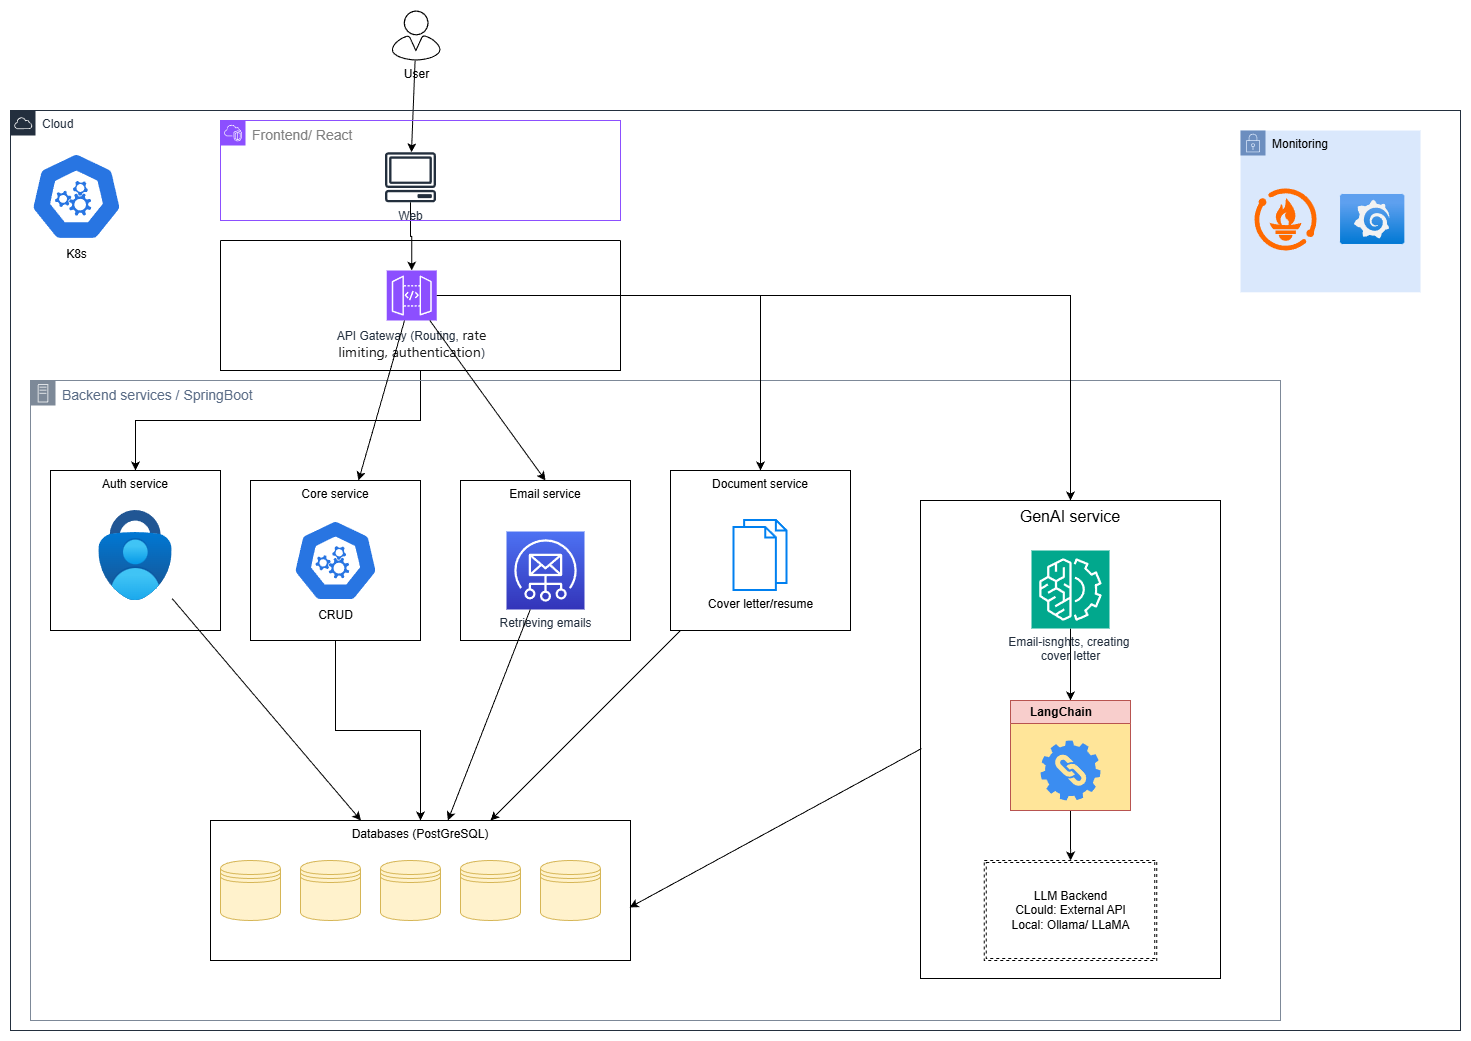

The diagram above was exported from draw.io. Its source (the exported page's mxGraphModel, read from the mxfile embedded in the PNG):
<mxGraphModel dx="2054" dy="1201" grid="1" gridSize="10" guides="1" tooltips="1" connect="1" arrows="1" fold="1" page="1" pageScale="1" pageWidth="850" pageHeight="1100" math="0" shadow="0">
  <root>
    <mxCell id="0" />
    <mxCell id="1" parent="0" />
    <mxCell id="GQNqeuj2CltMwA5YXtKs-19" edge="1" parent="1" source="GQNqeuj2CltMwA5YXtKs-6" style="rounded=0;orthogonalLoop=1;jettySize=auto;html=1;" target="GQNqeuj2CltMwA5YXtKs-18">
      <mxGeometry relative="1" as="geometry" />
    </mxCell>
    <mxCell id="GQNqeuj2CltMwA5YXtKs-6" parent="1" style="sketch=0;verticalLabelPosition=bottom;sketch=0;aspect=fixed;html=1;verticalAlign=top;strokeColor=none;fillColor=#000000;align=center;outlineConnect=0;pointerEvents=1;shape=mxgraph.citrix2.user;" value="User" vertex="1">
      <mxGeometry height="50" width="48.84" x="541.16" y="30" as="geometry" />
    </mxCell>
    <mxCell id="GQNqeuj2CltMwA5YXtKs-15" parent="1" style="points=[[0,0],[0.25,0],[0.5,0],[0.75,0],[1,0],[1,0.25],[1,0.5],[1,0.75],[1,1],[0.75,1],[0.5,1],[0.25,1],[0,1],[0,0.75],[0,0.5],[0,0.25]];outlineConnect=0;gradientColor=none;html=1;whiteSpace=wrap;fontSize=12;fontStyle=0;container=1;pointerEvents=0;collapsible=0;recursiveResize=0;shape=mxgraph.aws4.group;grIcon=mxgraph.aws4.group_aws_cloud;strokeColor=#232F3E;fillColor=none;verticalAlign=top;align=left;spacingLeft=30;fontColor=#232F3E;dashed=0;" value="Cloud" vertex="1">
      <mxGeometry height="920" width="1450" x="160" y="130" as="geometry" />
    </mxCell>
    <mxCell id="GQNqeuj2CltMwA5YXtKs-22" edge="1" parent="GQNqeuj2CltMwA5YXtKs-15" source="GQNqeuj2CltMwA5YXtKs-18" style="edgeStyle=orthogonalEdgeStyle;rounded=0;orthogonalLoop=1;jettySize=auto;html=1;" target="GQNqeuj2CltMwA5YXtKs-21">
      <mxGeometry relative="1" as="geometry" />
    </mxCell>
    <mxCell id="GQNqeuj2CltMwA5YXtKs-28" edge="1" parent="GQNqeuj2CltMwA5YXtKs-15" source="GQNqeuj2CltMwA5YXtKs-24" style="edgeStyle=orthogonalEdgeStyle;rounded=0;orthogonalLoop=1;jettySize=auto;html=1;entryX=0.5;entryY=0;entryDx=0;entryDy=0;" target="GQNqeuj2CltMwA5YXtKs-26">
      <mxGeometry relative="1" as="geometry" />
    </mxCell>
    <mxCell id="GQNqeuj2CltMwA5YXtKs-24" parent="GQNqeuj2CltMwA5YXtKs-15" style="swimlane;startSize=0;" value="" vertex="1">
      <mxGeometry height="130" width="400" x="210" y="130" as="geometry" />
    </mxCell>
    <mxCell id="GQNqeuj2CltMwA5YXtKs-21" parent="GQNqeuj2CltMwA5YXtKs-24" style="sketch=0;points=[[0,0,0],[0.25,0,0],[0.5,0,0],[0.75,0,0],[1,0,0],[0,1,0],[0.25,1,0],[0.5,1,0],[0.75,1,0],[1,1,0],[0,0.25,0],[0,0.5,0],[0,0.75,0],[1,0.25,0],[1,0.5,0],[1,0.75,0]];outlineConnect=0;fontColor=#232F3E;fillColor=#8C4FFF;strokeColor=#ffffff;dashed=0;verticalLabelPosition=bottom;verticalAlign=top;align=center;html=1;fontSize=12;fontStyle=0;aspect=fixed;shape=mxgraph.aws4.resourceIcon;resIcon=mxgraph.aws4.api_gateway;" value="API Gateway (Routing,&amp;nbsp;&lt;span style=&quot;color: rgba(0, 0, 0, 0.9); font-family: -apple-system, system-ui, BlinkMacSystemFont, &amp;quot;Segoe UI&amp;quot;, Roboto, &amp;quot;Helvetica Neue&amp;quot;, &amp;quot;Fira Sans&amp;quot;, Ubuntu, Oxygen, &amp;quot;Oxygen Sans&amp;quot;, Cantarell, &amp;quot;Droid Sans&amp;quot;, &amp;quot;Apple Color Emoji&amp;quot;, &amp;quot;Segoe UI Emoji&amp;quot;, &amp;quot;Segoe UI Emoji&amp;quot;, &amp;quot;Segoe UI Symbol&amp;quot;, &amp;quot;Lucida Grande&amp;quot;, Helvetica, Arial, sans-serif; font-size: 14px; text-align: start; text-wrap-mode: wrap; background-color: rgb(255, 255, 255);&quot;&gt;rate limiting, authentication&lt;/span&gt;)" vertex="1">
      <mxGeometry height="50" width="50" x="166.23999999999998" y="30" as="geometry" />
    </mxCell>
    <mxCell id="GQNqeuj2CltMwA5YXtKs-30" connectable="0" parent="GQNqeuj2CltMwA5YXtKs-15" style="group" value="" vertex="1">
      <mxGeometry height="160" width="170" x="39.99999999999999" y="360" as="geometry" />
    </mxCell>
    <mxCell id="GQNqeuj2CltMwA5YXtKs-26" parent="GQNqeuj2CltMwA5YXtKs-30" style="fillColor=none;strokeColor=light-dark(#000000, #ff8575);verticalAlign=top;fontStyle=0;fontColor=#DD3522;whiteSpace=wrap;html=1;" value="&lt;font style=&quot;color: rgb(0, 0, 0);&quot;&gt;Auth service&lt;/font&gt;" vertex="1">
      <mxGeometry height="160" width="170" as="geometry" />
    </mxCell>
    <mxCell id="GQNqeuj2CltMwA5YXtKs-29" parent="GQNqeuj2CltMwA5YXtKs-30" style="image;aspect=fixed;html=1;points=[];align=center;fontSize=12;image=img/lib/azure2/security/Multifactor_Authentication.svg;" value="" vertex="1">
      <mxGeometry height="90" width="73.32" x="48.339999999999996" y="40" as="geometry" />
    </mxCell>
    <mxCell id="GQNqeuj2CltMwA5YXtKs-33" parent="GQNqeuj2CltMwA5YXtKs-15" style="points=[[0,0],[0.25,0],[0.5,0],[0.75,0],[1,0],[1,0.25],[1,0.5],[1,0.75],[1,1],[0.75,1],[0.5,1],[0.25,1],[0,1],[0,0.75],[0,0.5],[0,0.25]];outlineConnect=0;gradientColor=none;html=1;whiteSpace=wrap;fontSize=14;fontStyle=0;container=1;pointerEvents=0;collapsible=0;recursiveResize=0;shape=mxgraph.aws4.group;grIcon=mxgraph.aws4.group_on_premise;strokeColor=#7D8998;fillColor=none;verticalAlign=top;align=left;spacingLeft=30;fontColor=#5A6C86;dashed=0;" value="Backend services / SpringBoot" vertex="1">
      <mxGeometry height="640" width="1250" x="20" y="270" as="geometry" />
    </mxCell>
    <mxCell id="GQNqeuj2CltMwA5YXtKs-89" parent="GQNqeuj2CltMwA5YXtKs-33" style="fillColor=none;strokeColor=light-dark(#000000, #ff8575);verticalAlign=top;fontStyle=0;fontColor=#DD3522;whiteSpace=wrap;html=1;" value="&lt;font color=&quot;#000000&quot; style=&quot;font-size: 16px;&quot;&gt;GenAI service&lt;/font&gt;" vertex="1">
      <mxGeometry height="478" width="300" x="890" y="120" as="geometry" />
    </mxCell>
    <mxCell id="GQNqeuj2CltMwA5YXtKs-41" connectable="0" parent="GQNqeuj2CltMwA5YXtKs-33" style="group" value="" vertex="1">
      <mxGeometry height="160" width="170" x="220" y="100" as="geometry" />
    </mxCell>
    <mxCell id="GQNqeuj2CltMwA5YXtKs-42" connectable="0" parent="GQNqeuj2CltMwA5YXtKs-41" style="group" value="" vertex="1">
      <mxGeometry height="160" width="170" as="geometry" />
    </mxCell>
    <mxCell id="GQNqeuj2CltMwA5YXtKs-36" parent="GQNqeuj2CltMwA5YXtKs-42" style="fillColor=none;strokeColor=light-dark(#000000, #ff8575);verticalAlign=top;fontStyle=0;fontColor=#DD3522;whiteSpace=wrap;html=1;" value="&lt;font style=&quot;color: rgb(0, 0, 0);&quot;&gt;Core service&lt;/font&gt;" vertex="1">
      <mxGeometry height="160" width="170" as="geometry" />
    </mxCell>
    <mxCell id="GQNqeuj2CltMwA5YXtKs-40" parent="GQNqeuj2CltMwA5YXtKs-42" style="aspect=fixed;sketch=0;html=1;dashed=0;whitespace=wrap;verticalLabelPosition=bottom;verticalAlign=top;fillColor=#2875E2;strokeColor=#ffffff;points=[[0.005,0.63,0],[0.1,0.2,0],[0.9,0.2,0],[0.5,0,0],[0.995,0.63,0],[0.72,0.99,0],[0.5,1,0],[0.28,0.99,0]];shape=mxgraph.kubernetes.icon2;prIcon=api" value="CRUD" vertex="1">
      <mxGeometry height="82" width="85.42" x="42.29" y="39" as="geometry" />
    </mxCell>
    <mxCell id="GQNqeuj2CltMwA5YXtKs-69" connectable="0" parent="GQNqeuj2CltMwA5YXtKs-33" style="group" value="" vertex="1">
      <mxGeometry height="160" width="170" x="430" y="100" as="geometry" />
    </mxCell>
    <mxCell id="GQNqeuj2CltMwA5YXtKs-66" parent="GQNqeuj2CltMwA5YXtKs-69" style="fillColor=none;strokeColor=light-dark(#000000, #ff8575);verticalAlign=top;fontStyle=0;fontColor=#DD3522;whiteSpace=wrap;html=1;" value="&lt;font style=&quot;color: rgb(0, 0, 0);&quot;&gt;Email service&lt;/font&gt;" vertex="1">
      <mxGeometry height="160" width="170" as="geometry" />
    </mxCell>
    <mxCell id="GQNqeuj2CltMwA5YXtKs-64" connectable="0" parent="GQNqeuj2CltMwA5YXtKs-69" style="group" value="" vertex="1">
      <mxGeometry height="160" width="170" as="geometry" />
    </mxCell>
    <mxCell id="GQNqeuj2CltMwA5YXtKs-65" connectable="0" parent="GQNqeuj2CltMwA5YXtKs-64" style="group" value="" vertex="1">
      <mxGeometry height="160" width="170" as="geometry" />
    </mxCell>
    <mxCell id="GQNqeuj2CltMwA5YXtKs-49" parent="GQNqeuj2CltMwA5YXtKs-65" style="sketch=0;points=[[0,0,0],[0.25,0,0],[0.5,0,0],[0.75,0,0],[1,0,0],[0,1,0],[0.25,1,0],[0.5,1,0],[0.75,1,0],[1,1,0],[0,0.25,0],[0,0.5,0],[0,0.75,0],[1,0.25,0],[1,0.5,0],[1,0.75,0]];outlineConnect=0;fontColor=#232F3E;gradientColor=#4D72F3;gradientDirection=north;fillColor=#3334B9;strokeColor=#ffffff;dashed=0;verticalLabelPosition=bottom;verticalAlign=top;align=center;html=1;fontSize=12;fontStyle=0;aspect=fixed;shape=mxgraph.aws4.resourceIcon;resIcon=mxgraph.aws4.simple_email_service;" value="Retrieving emails" vertex="1">
      <mxGeometry height="78" width="78" x="46" y="51" as="geometry" />
    </mxCell>
    <mxCell id="I5jE1S4OimSv4hKuk6SD-7" edge="1" parent="GQNqeuj2CltMwA5YXtKs-33" source="GQNqeuj2CltMwA5YXtKs-90" style="edgeStyle=orthogonalEdgeStyle;rounded=0;orthogonalLoop=1;jettySize=auto;html=1;" target="GQNqeuj2CltMwA5YXtKs-93">
      <mxGeometry relative="1" as="geometry" />
    </mxCell>
    <mxCell id="GQNqeuj2CltMwA5YXtKs-90" parent="GQNqeuj2CltMwA5YXtKs-33" style="sketch=0;points=[[0,0,0],[0.25,0,0],[0.5,0,0],[0.75,0,0],[1,0,0],[0,1,0],[0.25,1,0],[0.5,1,0],[0.75,1,0],[1,1,0],[0,0.25,0],[0,0.5,0],[0,0.75,0],[1,0.25,0],[1,0.5,0],[1,0.75,0]];outlineConnect=0;fontColor=#232F3E;fillColor=#01A88D;strokeColor=#ffffff;dashed=0;verticalLabelPosition=bottom;verticalAlign=top;align=center;html=1;fontSize=12;fontStyle=0;aspect=fixed;shape=mxgraph.aws4.resourceIcon;resIcon=mxgraph.aws4.machine_learning;" value="Email-isnghts, creating&amp;nbsp;&lt;div&gt;cover letter&lt;/div&gt;" vertex="1">
      <mxGeometry height="78" width="78" x="1001" y="170" as="geometry" />
    </mxCell>
    <mxCell id="GQNqeuj2CltMwA5YXtKs-97" parent="GQNqeuj2CltMwA5YXtKs-33" style="shape=ext;double=1;rounded=0;whiteSpace=wrap;html=1;dashed=1;" value="LLM Backend&lt;br&gt;CLould: External API&lt;div&gt;Local: Ollama/ LLaMA&lt;/div&gt;" vertex="1">
      <mxGeometry height="100" width="172.5" x="953.75" y="480" as="geometry" />
    </mxCell>
    <mxCell id="GQNqeuj2CltMwA5YXtKs-98" edge="1" parent="GQNqeuj2CltMwA5YXtKs-33" source="GQNqeuj2CltMwA5YXtKs-94" style="edgeStyle=orthogonalEdgeStyle;rounded=0;orthogonalLoop=1;jettySize=auto;html=1;" target="GQNqeuj2CltMwA5YXtKs-97">
      <mxGeometry relative="1" as="geometry" />
    </mxCell>
    <mxCell id="GQNqeuj2CltMwA5YXtKs-93" parent="GQNqeuj2CltMwA5YXtKs-33" style="swimlane;whiteSpace=wrap;html=1;fillColor=#f8cecc;strokeColor=#b85450;swimlaneFillColor=#FFE599;" value="LangChain&lt;span style=&quot;white-space: pre;&quot;&gt;&#09;&lt;/span&gt;" vertex="1">
      <mxGeometry height="110" width="120" x="980" y="320" as="geometry" />
    </mxCell>
    <mxCell id="GQNqeuj2CltMwA5YXtKs-94" parent="GQNqeuj2CltMwA5YXtKs-93" style="sketch=0;html=1;aspect=fixed;strokeColor=none;shadow=0;fillColor=#3B8DF1;verticalAlign=top;labelPosition=center;verticalLabelPosition=bottom;shape=mxgraph.gcp2.gear_chain" value="" vertex="1">
      <mxGeometry height="60" width="60" x="30" y="40" as="geometry" />
    </mxCell>
    <mxCell id="GQNqeuj2CltMwA5YXtKs-38" edge="1" parent="GQNqeuj2CltMwA5YXtKs-15" source="GQNqeuj2CltMwA5YXtKs-21" style="rounded=0;orthogonalLoop=1;jettySize=auto;html=1;" target="GQNqeuj2CltMwA5YXtKs-36">
      <mxGeometry relative="1" as="geometry" />
    </mxCell>
    <mxCell id="GQNqeuj2CltMwA5YXtKs-68" edge="1" parent="GQNqeuj2CltMwA5YXtKs-15" source="GQNqeuj2CltMwA5YXtKs-21" style="rounded=0;orthogonalLoop=1;jettySize=auto;html=1;entryX=0.5;entryY=0;entryDx=0;entryDy=0;" target="GQNqeuj2CltMwA5YXtKs-66">
      <mxGeometry relative="1" as="geometry" />
    </mxCell>
    <mxCell id="GQNqeuj2CltMwA5YXtKs-91" edge="1" parent="GQNqeuj2CltMwA5YXtKs-15" source="GQNqeuj2CltMwA5YXtKs-21" style="edgeStyle=orthogonalEdgeStyle;rounded=0;orthogonalLoop=1;jettySize=auto;html=1;entryX=0.5;entryY=0;entryDx=0;entryDy=0;" target="GQNqeuj2CltMwA5YXtKs-89">
      <mxGeometry relative="1" as="geometry" />
    </mxCell>
    <mxCell id="GQNqeuj2CltMwA5YXtKs-101" connectable="0" parent="GQNqeuj2CltMwA5YXtKs-15" style="group" value="" vertex="1">
      <mxGeometry height="170" width="830.0000000000001" x="40" y="680" as="geometry" />
    </mxCell>
    <mxCell id="GQNqeuj2CltMwA5YXtKs-103" parent="GQNqeuj2CltMwA5YXtKs-101" style="fillColor=none;strokeColor=light-dark(#000000, #ff8575);verticalAlign=top;fontStyle=0;fontColor=#DD3522;whiteSpace=wrap;html=1;container=0;" value="&lt;font color=&quot;#000000&quot;&gt;Databases (PostGreSQL)&lt;/font&gt;" vertex="1">
      <mxGeometry height="140" width="420" x="160" y="30" as="geometry" />
    </mxCell>
    <mxCell id="GQNqeuj2CltMwA5YXtKs-132" parent="GQNqeuj2CltMwA5YXtKs-101" style="shape=datastore;whiteSpace=wrap;html=1;fillColor=#fff2cc;strokeColor=#d6b656;container=0;" value="" vertex="1">
      <mxGeometry height="60" width="60" x="410" y="70" as="geometry" />
    </mxCell>
    <mxCell id="GQNqeuj2CltMwA5YXtKs-106" parent="GQNqeuj2CltMwA5YXtKs-101" style="shape=datastore;whiteSpace=wrap;html=1;fillColor=#fff2cc;strokeColor=#d6b656;container=0;" value="" vertex="1">
      <mxGeometry height="60" width="60" x="170" y="70" as="geometry" />
    </mxCell>
    <mxCell id="GQNqeuj2CltMwA5YXtKs-121" parent="GQNqeuj2CltMwA5YXtKs-101" style="shape=datastore;whiteSpace=wrap;html=1;fillColor=#fff2cc;strokeColor=#d6b656;container=0;" value="" vertex="1">
      <mxGeometry height="60" width="60" x="250" y="70" as="geometry" />
    </mxCell>
    <mxCell id="GQNqeuj2CltMwA5YXtKs-122" parent="GQNqeuj2CltMwA5YXtKs-101" style="shape=datastore;whiteSpace=wrap;html=1;fillColor=#fff2cc;strokeColor=#d6b656;container=0;" value="" vertex="1">
      <mxGeometry height="60" width="60" x="330" y="70" as="geometry" />
    </mxCell>
    <mxCell id="GQNqeuj2CltMwA5YXtKs-135" parent="GQNqeuj2CltMwA5YXtKs-101" style="shape=datastore;whiteSpace=wrap;html=1;fillColor=#fff2cc;strokeColor=#d6b656;container=0;" value="" vertex="1">
      <mxGeometry height="60" width="60" x="490" y="70" as="geometry" />
    </mxCell>
    <mxCell id="GQNqeuj2CltMwA5YXtKs-124" edge="1" parent="GQNqeuj2CltMwA5YXtKs-15" source="GQNqeuj2CltMwA5YXtKs-29" style="rounded=0;orthogonalLoop=1;jettySize=auto;html=1;" target="GQNqeuj2CltMwA5YXtKs-103">
      <mxGeometry relative="1" as="geometry" />
    </mxCell>
    <mxCell id="GQNqeuj2CltMwA5YXtKs-127" edge="1" parent="GQNqeuj2CltMwA5YXtKs-15" source="GQNqeuj2CltMwA5YXtKs-36" style="edgeStyle=orthogonalEdgeStyle;rounded=0;orthogonalLoop=1;jettySize=auto;html=1;" target="GQNqeuj2CltMwA5YXtKs-103">
      <mxGeometry relative="1" as="geometry" />
    </mxCell>
    <mxCell id="GQNqeuj2CltMwA5YXtKs-128" edge="1" parent="GQNqeuj2CltMwA5YXtKs-15" source="GQNqeuj2CltMwA5YXtKs-49" style="rounded=0;orthogonalLoop=1;jettySize=auto;html=1;" target="GQNqeuj2CltMwA5YXtKs-103">
      <mxGeometry relative="1" as="geometry" />
    </mxCell>
    <mxCell id="GQNqeuj2CltMwA5YXtKs-131" edge="1" parent="GQNqeuj2CltMwA5YXtKs-15" source="GQNqeuj2CltMwA5YXtKs-89" style="rounded=0;orthogonalLoop=1;jettySize=auto;html=1;entryX=0.998;entryY=0.621;entryDx=0;entryDy=0;entryPerimeter=0;exitX=0.003;exitY=0.519;exitDx=0;exitDy=0;exitPerimeter=0;" target="GQNqeuj2CltMwA5YXtKs-103">
      <mxGeometry relative="1" as="geometry" />
    </mxCell>
    <mxCell id="GQNqeuj2CltMwA5YXtKs-148" parent="GQNqeuj2CltMwA5YXtKs-15" style="aspect=fixed;sketch=0;html=1;dashed=0;whitespace=wrap;verticalLabelPosition=bottom;verticalAlign=top;fillColor=#2875E2;strokeColor=#ffffff;points=[[0.005,0.63,0],[0.1,0.2,0],[0.9,0.2,0],[0.5,0,0],[0.995,0.63,0],[0.72,0.99,0],[0.5,1,0],[0.28,0.99,0]];shape=mxgraph.kubernetes.icon2;prIcon=sched" value="K8s" vertex="1">
      <mxGeometry height="88.2" width="91.88" x="19.999999999999886" y="41.8" as="geometry" />
    </mxCell>
    <mxCell id="I5jE1S4OimSv4hKuk6SD-1" parent="GQNqeuj2CltMwA5YXtKs-15" style="points=[[0,0],[0.25,0],[0.5,0],[0.75,0],[1,0],[1,0.25],[1,0.5],[1,0.75],[1,1],[0.75,1],[0.5,1],[0.25,1],[0,1],[0,0.75],[0,0.5],[0,0.25]];outlineConnect=0;gradientColor=none;html=1;whiteSpace=wrap;fontSize=14;fontStyle=0;container=1;pointerEvents=0;collapsible=0;recursiveResize=0;shape=mxgraph.aws4.group;grIcon=mxgraph.aws4.group_vpc2;strokeColor=#8C4FFF;fillColor=none;verticalAlign=top;align=left;spacingLeft=30;fontColor=#AAB7B8;dashed=0;" value="&lt;font style=&quot;color: rgb(128, 128, 128);&quot;&gt;Frontend/ React&lt;/font&gt;" vertex="1">
      <mxGeometry height="100" width="400" x="210" y="10" as="geometry" />
    </mxCell>
    <mxCell id="GQNqeuj2CltMwA5YXtKs-18" parent="I5jE1S4OimSv4hKuk6SD-1" style="sketch=0;outlineConnect=0;fontColor=#232F3E;gradientColor=none;fillColor=#232F3D;strokeColor=none;dashed=0;verticalLabelPosition=bottom;verticalAlign=top;align=center;html=1;fontSize=12;fontStyle=0;aspect=fixed;pointerEvents=1;shape=mxgraph.aws4.client;" value="Web" vertex="1">
      <mxGeometry height="50" width="51.32" x="164.34" y="31.799999999999997" as="geometry" />
    </mxCell>
    <mxCell id="I5jE1S4OimSv4hKuk6SD-11" parent="GQNqeuj2CltMwA5YXtKs-15" style="points=[[0,0],[0.25,0],[0.5,0],[0.75,0],[1,0],[1,0.25],[1,0.5],[1,0.75],[1,1],[0.75,1],[0.5,1],[0.25,1],[0,1],[0,0.75],[0,0.5],[0,0.25]];outlineConnect=0;html=1;whiteSpace=wrap;fontSize=12;fontStyle=0;container=1;pointerEvents=0;collapsible=0;recursiveResize=0;shape=mxgraph.aws4.group;grIcon=mxgraph.aws4.group_security_group;grStroke=0;strokeColor=#6c8ebf;fillColor=#dae8fc;verticalAlign=top;align=left;spacingLeft=30;dashed=0;" value="Monitoring" vertex="1">
      <mxGeometry height="161.8" width="180" x="1230" y="20.000000000000007" as="geometry" />
    </mxCell>
    <mxCell id="GQNqeuj2CltMwA5YXtKs-138" parent="I5jE1S4OimSv4hKuk6SD-11" style="points=[];aspect=fixed;html=1;align=center;shadow=0;dashed=0;fillColor=#FF6A00;strokeColor=none;shape=mxgraph.alibaba_cloud.prometheus;" value="" vertex="1">
      <mxGeometry height="62.05" width="62.05" x="14" y="57.95" as="geometry" />
    </mxCell>
    <mxCell id="GQNqeuj2CltMwA5YXtKs-136" parent="I5jE1S4OimSv4hKuk6SD-11" style="image;aspect=fixed;html=1;points=[];align=center;fontSize=12;image=img/lib/azure2/other/Grafana.svg;" value="" vertex="1">
      <mxGeometry height="50" width="64.39" x="100" y="63.980000000000004" as="geometry" />
    </mxCell>
    <mxCell id="GQNqeuj2CltMwA5YXtKs-70" connectable="0" parent="1" style="group" value="" vertex="1">
      <mxGeometry height="160" width="180" x="800" y="500" as="geometry" />
    </mxCell>
    <mxCell id="GQNqeuj2CltMwA5YXtKs-71" connectable="0" parent="GQNqeuj2CltMwA5YXtKs-70" style="group" value="" vertex="1">
      <mxGeometry height="160" width="180" x="20" y="-10" as="geometry" />
    </mxCell>
    <mxCell id="GQNqeuj2CltMwA5YXtKs-72" parent="GQNqeuj2CltMwA5YXtKs-71" style="fillColor=none;strokeColor=light-dark(#000000, #ff8575);verticalAlign=top;fontStyle=0;fontColor=#DD3522;whiteSpace=wrap;html=1;" value="&lt;font color=&quot;#000000&quot;&gt;Document service&lt;/font&gt;" vertex="1">
      <mxGeometry height="160" width="180" as="geometry" />
    </mxCell>
    <mxCell id="GQNqeuj2CltMwA5YXtKs-75" parent="GQNqeuj2CltMwA5YXtKs-71" style="html=1;verticalLabelPosition=bottom;align=center;labelBackgroundColor=#ffffff;verticalAlign=top;strokeWidth=2;strokeColor=#0080F0;shadow=0;dashed=0;shape=mxgraph.ios7.icons.documents;" value="Cover letter/resume" vertex="1">
      <mxGeometry height="70" width="52.94117647058824" x="63.529411764705884" y="50" as="geometry" />
    </mxCell>
    <mxCell id="GQNqeuj2CltMwA5YXtKs-80" edge="1" parent="1" source="GQNqeuj2CltMwA5YXtKs-21" style="edgeStyle=orthogonalEdgeStyle;rounded=0;orthogonalLoop=1;jettySize=auto;html=1;" target="GQNqeuj2CltMwA5YXtKs-72">
      <mxGeometry relative="1" as="geometry" />
    </mxCell>
    <mxCell id="GQNqeuj2CltMwA5YXtKs-130" edge="1" parent="1" source="GQNqeuj2CltMwA5YXtKs-72" style="rounded=0;orthogonalLoop=1;jettySize=auto;html=1;" target="GQNqeuj2CltMwA5YXtKs-103">
      <mxGeometry relative="1" as="geometry" />
    </mxCell>
  </root>
</mxGraphModel>